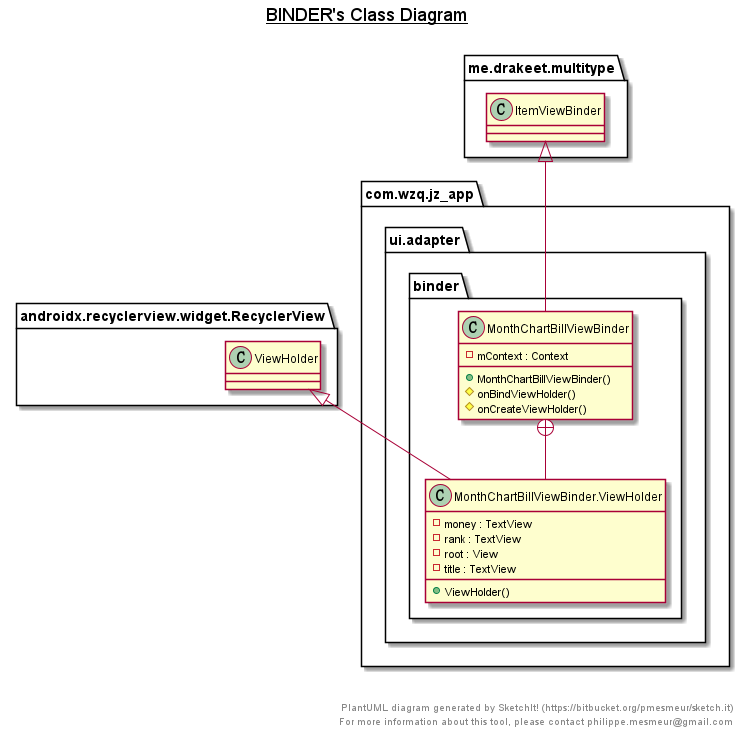

The diagram above was rendered by PlantUML. Its source (embedded in the PNG):
@startuml

title __BINDER's Class Diagram__\n

  namespace com.wzq.jz_app {
    namespace ui.adapter {
      namespace binder {
        class com.wzq.jz_app.ui.adapter.binder.MonthChartBillViewBinder {
            - mContext : Context
            + MonthChartBillViewBinder()
            # onBindViewHolder()
            # onCreateViewHolder()
        }
      }
    }
  }
  

  namespace com.wzq.jz_app {
    namespace ui.adapter {
      namespace binder {
        class com.wzq.jz_app.ui.adapter.binder.MonthChartBillViewBinder.ViewHolder {
            - money : TextView
            - rank : TextView
            - root : View
            - title : TextView
            + ViewHolder()
        }
      }
    }
  }
  

  com.wzq.jz_app.ui.adapter.binder.MonthChartBillViewBinder -up-|> me.drakeet.multitype.ItemViewBinder
  com.wzq.jz_app.ui.adapter.binder.MonthChartBillViewBinder +-down- com.wzq.jz_app.ui.adapter.binder.MonthChartBillViewBinder.ViewHolder
  com.wzq.jz_app.ui.adapter.binder.MonthChartBillViewBinder.ViewHolder -up-|> androidx.recyclerview.widget.RecyclerView.ViewHolder


right footer


PlantUML diagram generated by SketchIt! (https://bitbucket.org/pmesmeur/sketch.it)
For more information about this tool, please contact philippe.mesmeur@gmail.com
endfooter

@enduml